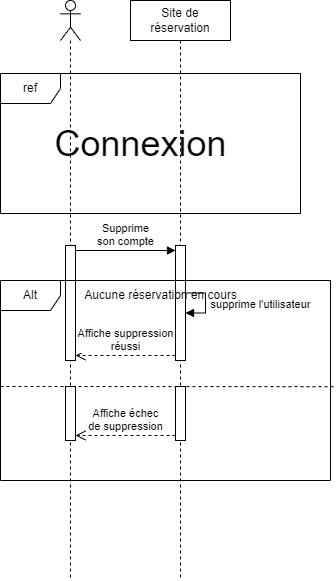

The diagram above was exported from draw.io. Its source (the exported page's mxGraphModel, read from the mxfile embedded in the PNG):
<mxGraphModel dx="1050" dy="565" grid="1" gridSize="10" guides="1" tooltips="1" connect="1" arrows="1" fold="1" page="1" pageScale="1" pageWidth="827" pageHeight="1169" math="0" shadow="0">
  <root>
    <mxCell id="0" />
    <mxCell id="1" parent="0" />
    <mxCell id="tU_NBe8bx1GaJUZe0WZ_-1" value="" style="shape=umlLifeline;perimeter=lifelinePerimeter;whiteSpace=wrap;html=1;container=1;dropTarget=0;collapsible=0;recursiveResize=0;outlineConnect=0;portConstraint=eastwest;newEdgeStyle={&quot;curved&quot;:0,&quot;rounded&quot;:0};participant=umlActor;" parent="1" vertex="1">
      <mxGeometry x="70" y="30" width="20" height="580" as="geometry" />
    </mxCell>
    <mxCell id="tU_NBe8bx1GaJUZe0WZ_-2" value="" style="html=1;points=[[0,0,0,0,5],[0,1,0,0,-5],[1,0,0,0,5],[1,1,0,0,-5]];perimeter=orthogonalPerimeter;outlineConnect=0;targetShapes=umlLifeline;portConstraint=eastwest;newEdgeStyle={&quot;curved&quot;:0,&quot;rounded&quot;:0};" parent="tU_NBe8bx1GaJUZe0WZ_-1" vertex="1">
      <mxGeometry x="5" y="245" width="10" height="115" as="geometry" />
    </mxCell>
    <mxCell id="tU_NBe8bx1GaJUZe0WZ_-3" value="Site de réservation" style="shape=umlLifeline;perimeter=lifelinePerimeter;whiteSpace=wrap;html=1;container=1;dropTarget=0;collapsible=0;recursiveResize=0;outlineConnect=0;portConstraint=eastwest;newEdgeStyle={&quot;curved&quot;:0,&quot;rounded&quot;:0};" parent="1" vertex="1">
      <mxGeometry x="140" y="30" width="100" height="580" as="geometry" />
    </mxCell>
    <mxCell id="tU_NBe8bx1GaJUZe0WZ_-4" value="" style="html=1;points=[[0,0,0,0,5],[0,1,0,0,-5],[1,0,0,0,5],[1,1,0,0,-5]];perimeter=orthogonalPerimeter;outlineConnect=0;targetShapes=umlLifeline;portConstraint=eastwest;newEdgeStyle={&quot;curved&quot;:0,&quot;rounded&quot;:0};" parent="tU_NBe8bx1GaJUZe0WZ_-3" vertex="1">
      <mxGeometry x="45" y="245" width="10" height="115" as="geometry" />
    </mxCell>
    <mxCell id="tU_NBe8bx1GaJUZe0WZ_-5" value="supprime l'utilisateur" style="html=1;verticalAlign=bottom;endArrow=block;curved=0;rounded=0;elbow=vertical;" parent="tU_NBe8bx1GaJUZe0WZ_-3" source="tU_NBe8bx1GaJUZe0WZ_-4" target="tU_NBe8bx1GaJUZe0WZ_-4" edge="1">
      <mxGeometry x="0.3333" y="-55" width="80" relative="1" as="geometry">
        <mxPoint x="55" y="113" as="sourcePoint" />
        <mxPoint x="200" y="261" as="targetPoint" />
        <mxPoint x="55" y="55" as="offset" />
      </mxGeometry>
    </mxCell>
    <mxCell id="tU_NBe8bx1GaJUZe0WZ_-6" value="Supprime &lt;br&gt;son compte" style="html=1;verticalAlign=bottom;endArrow=block;curved=0;rounded=0;exitX=1;exitY=0;exitDx=0;exitDy=5;exitPerimeter=0;entryX=0;entryY=0;entryDx=0;entryDy=5;entryPerimeter=0;" parent="1" source="tU_NBe8bx1GaJUZe0WZ_-2" target="tU_NBe8bx1GaJUZe0WZ_-4" edge="1">
      <mxGeometry width="80" relative="1" as="geometry">
        <mxPoint x="100" y="295" as="sourcePoint" />
        <mxPoint x="180" y="295" as="targetPoint" />
      </mxGeometry>
    </mxCell>
    <mxCell id="tU_NBe8bx1GaJUZe0WZ_-11" value="Affiche suppression&lt;br&gt;réussi" style="html=1;verticalAlign=bottom;endArrow=open;dashed=1;endSize=8;curved=0;rounded=0;exitX=0;exitY=1;exitDx=0;exitDy=-5;exitPerimeter=0;entryX=1;entryY=1;entryDx=0;entryDy=-5;entryPerimeter=0;" parent="1" source="tU_NBe8bx1GaJUZe0WZ_-4" target="tU_NBe8bx1GaJUZe0WZ_-2" edge="1">
      <mxGeometry relative="1" as="geometry">
        <mxPoint x="180" y="401" as="sourcePoint" />
        <mxPoint x="100" y="401" as="targetPoint" />
      </mxGeometry>
    </mxCell>
    <mxCell id="tU_NBe8bx1GaJUZe0WZ_-17" value="ref" style="shape=umlFrame;whiteSpace=wrap;html=1;pointerEvents=0;" parent="1" vertex="1">
      <mxGeometry x="10" y="103" width="300" height="140" as="geometry" />
    </mxCell>
    <mxCell id="tU_NBe8bx1GaJUZe0WZ_-18" value="&lt;font style=&quot;font-size: 36px;&quot;&gt;Connexion&lt;/font&gt;" style="text;html=1;align=center;verticalAlign=middle;resizable=0;points=[];autosize=1;strokeColor=none;fillColor=none;" parent="1" vertex="1">
      <mxGeometry x="50" y="143" width="200" height="60" as="geometry" />
    </mxCell>
    <mxCell id="TCpxGGsgwH-Rz5QkHFE4-1" value="Alt" style="shape=umlFrame;whiteSpace=wrap;html=1;pointerEvents=0;" parent="1" vertex="1">
      <mxGeometry x="10" y="310" width="330" height="200" as="geometry" />
    </mxCell>
    <mxCell id="TCpxGGsgwH-Rz5QkHFE4-2" value="Aucune réservation en cours" style="text;html=1;align=center;verticalAlign=middle;resizable=0;points=[];autosize=1;strokeColor=none;fillColor=none;" parent="1" vertex="1">
      <mxGeometry x="80" y="310" width="180" height="30" as="geometry" />
    </mxCell>
    <mxCell id="TCpxGGsgwH-Rz5QkHFE4-3" value="" style="endArrow=none;dashed=1;html=1;rounded=0;entryX=1.011;entryY=0.531;entryDx=0;entryDy=0;entryPerimeter=0;" parent="1" target="TCpxGGsgwH-Rz5QkHFE4-1" edge="1">
      <mxGeometry width="50" height="50" relative="1" as="geometry">
        <mxPoint x="10" y="416" as="sourcePoint" />
        <mxPoint x="310" y="420" as="targetPoint" />
      </mxGeometry>
    </mxCell>
    <mxCell id="TCpxGGsgwH-Rz5QkHFE4-4" value="" style="html=1;points=[[0,0,0,0,5],[0,1,0,0,-5],[1,0,0,0,5],[1,1,0,0,-5]];perimeter=orthogonalPerimeter;outlineConnect=0;targetShapes=umlLifeline;portConstraint=eastwest;newEdgeStyle={&quot;curved&quot;:0,&quot;rounded&quot;:0};" parent="1" vertex="1">
      <mxGeometry x="75" y="416" width="10" height="54" as="geometry" />
    </mxCell>
    <mxCell id="TCpxGGsgwH-Rz5QkHFE4-5" value="" style="html=1;points=[[0,0,0,0,5],[0,1,0,0,-5],[1,0,0,0,5],[1,1,0,0,-5]];perimeter=orthogonalPerimeter;outlineConnect=0;targetShapes=umlLifeline;portConstraint=eastwest;newEdgeStyle={&quot;curved&quot;:0,&quot;rounded&quot;:0};" parent="1" vertex="1">
      <mxGeometry x="185" y="416" width="10" height="54" as="geometry" />
    </mxCell>
    <mxCell id="TCpxGGsgwH-Rz5QkHFE4-6" value="Affiche échec &lt;br&gt;de suppression" style="html=1;verticalAlign=bottom;endArrow=open;dashed=1;endSize=8;curved=0;rounded=0;exitX=0;exitY=1;exitDx=0;exitDy=-5;exitPerimeter=0;entryX=1;entryY=1;entryDx=0;entryDy=-5;entryPerimeter=0;" parent="1" source="TCpxGGsgwH-Rz5QkHFE4-5" target="TCpxGGsgwH-Rz5QkHFE4-4" edge="1">
      <mxGeometry relative="1" as="geometry">
        <mxPoint x="180" y="480" as="sourcePoint" />
        <mxPoint x="100" y="480" as="targetPoint" />
      </mxGeometry>
    </mxCell>
  </root>
</mxGraphModel>